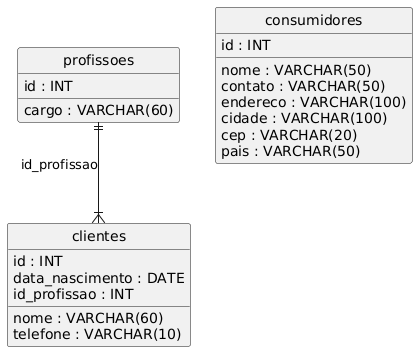

The diagram above was rendered by PlantUML. Its source (embedded in the PNG):
@startuml
hide circle
skinparam linetype ortho

entity "profissoes" as profissoes {
  id : INT
  cargo : VARCHAR(60)
}

entity "clientes" as clientes {
  id : INT
  nome : VARCHAR(60)
  data_nascimento : DATE
  telefone : VARCHAR(10)
  id_profissao : INT
}

entity "consumidores" as consumidores {
  id : INT
  nome : VARCHAR(50)
  contato : VARCHAR(50)
  endereco : VARCHAR(100)
  cidade : VARCHAR(100)
  cep : VARCHAR(20)
  pais : VARCHAR(50)
}

profissoes ||--|{ clientes : "id_profissao"
@enduml